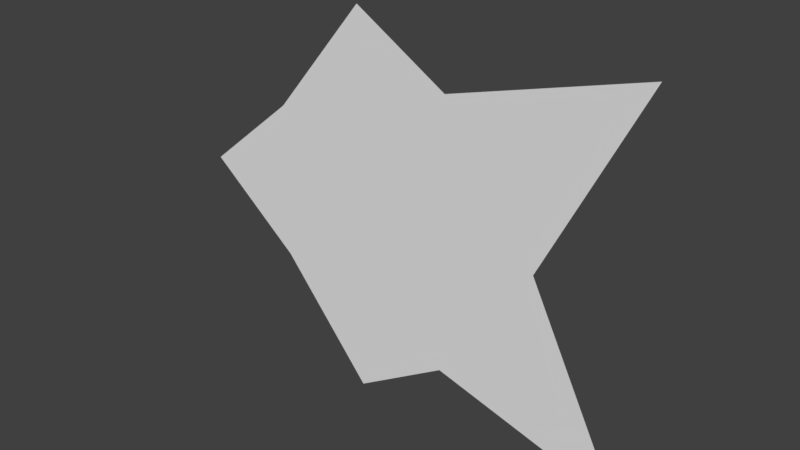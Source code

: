 # Source: flying_monster.blend  (saved by Blender 2.78.0; exported with 4.5.12 LTS)
import bpy
from mathutils import Matrix  # noqa: F401  (used for matrix-valued properties, if any)

bpy.ops.wm.read_factory_settings(use_empty=True)
scene = bpy.context.scene
scene.name = 'Scene'

# ---- collections
col_collection_1 = bpy.data.collections.new('Collection 1'); scene.collection.children.link(col_collection_1)

# ---- world
world_world = bpy.data.worlds.new('World'); scene.world = world_world
world_world.color = (0.05088, 0.05088, 0.05088)
world_world.use_sun_shadow = False
world_world.sun_shadow_jitter_overblur = 0.0
world_world.cycles.sampling_method = 'MANUAL'

# ---- meshes
me_icosphere = bpy.data.meshes.new('Icosphere')
me_icosphere.from_pydata([(-1.0, 0.0, 0.0), (0.0, 0.0, 0.0), (1.0, 0.0, 1.427), (0.0, 0.0, 2.039), (-1.0, 0.0, 0.83), (-1.0, 0.0, -0.83), (0.0, 0.0, -2.039), (1.0, 0.0, -1.427), (3.0, 0.0, -2.0), (3.0, 0.0, 2.0), (1.0, 0.0, 0.0), (2.0, 0.0, 0.0), (-2.0, 0.0, 0.0)], [], [(3, 2, 10, 1), (4, 3, 1, 0), (0, 12, 4), (2, 9, 11, 10), (1, 10, 7, 6), (0, 1, 6, 5), (12, 0, 5), (10, 11, 8, 7)])
_ca = me_icosphere.color_attributes.new('Col', 'BYTE_COLOR', 'CORNER')
_ca.data.foreach_set('color', [0.002732, 1.0, 0.02315, 1.0, 0.0, 1.0, 0.01681, 1.0, 0.0, 0.1144, 1.0, 1.0, 0.0, 0.1144, 1.0, 1.0, 0.0003035, 1.0, 0.01764, 1.0, 0.002732, 1.0, 0.02315, 1.0, 0.0, 0.1144, 1.0, 1.0, 0.0, 0.1144, 1.0, 1.0, 0.0, 0.1144, 1.0, 1.0, 0.0, 0.1144, 1.0, 1.0, 0.0003035, 1.0, 0.01764, 1.0, 0.0, 1.0, 0.01681, 1.0, 0.0, 1.0, 0.01681, 1.0, 0.0, 0.1144, 1.0, 1.0, 0.0, 0.1144, 1.0, 1.0, 0.0, 0.1144, 1.0, 1.0, 0.0, 0.1144, 1.0, 1.0, 1.0, 0.0, 0.5906, 1.0, 1.0, 0.004025, 0.6105, 1.0, 0.0, 0.1144, 1.0, 1.0, 0.0, 0.1144, 1.0, 1.0, 1.0, 0.004025, 0.6105, 1.0, 1.0, 0.002732, 0.6038, 1.0, 0.0, 0.1144, 1.0, 1.0, 0.0, 0.1144, 1.0, 1.0, 1.0, 0.002732, 0.6038, 1.0, 0.0, 0.1144, 1.0, 1.0, 0.0, 0.1144, 1.0, 1.0, 1.0, 0.0, 0.5906, 1.0, 1.0, 0.0, 0.5906, 1.0])
me_icosphere.use_remesh_preserve_volume = False
me_icosphere.use_remesh_preserve_attributes = False
me_icosphere.use_mirror_vertex_groups = False
me_icosphere.update()

# ---- objects
ob_icosphere = bpy.data.objects.new('Icosphere', me_icosphere)

# ---- transforms, parenting, visibility, modifiers, constraints
ob_icosphere.location = (0.0, 0.0, 0.0)
ob_icosphere.lineart.crease_threshold = 0.0

# ---- collection membership
col_collection_1.objects.link(ob_icosphere)

# ---- scene / render settings (as saved in the file)
scene.frame_start = 1; scene.frame_end = 250; scene.frame_set(1)
scene.render.engine = 'BLENDER_EEVEE_NEXT'
scene.render.resolution_percentage = 50
scene.render.dither_intensity = 0.0
scene.cycles.use_denoising = False
scene.cycles.samples = 128
scene.cycles.sampling_pattern = 'TABULATED_SOBOL'
scene.cycles.light_sampling_threshold = 0.0
scene.cycles.use_adaptive_sampling = False
scene.cycles.use_light_tree = False
scene.cycles.blur_glossy = 0.0
scene.cycles.sample_clamp_indirect = 0.0
scene.view_settings.view_transform = 'Standard'
bpy.context.view_layer.update()

# ---- added for rendering (the .blend has no active camera and no usable light): camera, sun
cam_auto = bpy.data.cameras.new('AutoCamera')
cam_auto.lens = 50.0
cam_auto.sensor_width = 36.0
cam_auto.clip_end = 1000.0
ob_auto_camera = bpy.data.objects.new('AutoCamera', cam_auto)
scene.collection.objects.link(ob_auto_camera)
ob_auto_camera.location = (6.47043, -7.16425, 4.77617)
ob_auto_camera.rotation_euler = (1.09748, -7.21219e-08, 0.694738)
scene.camera = ob_auto_camera
light_auto_sun = bpy.data.lights.new('AutoSun', 'SUN')
light_auto_sun.energy = 3.0
light_auto_sun.angle = 0.0523599
ob_auto_sun = bpy.data.objects.new('AutoSun', light_auto_sun)
scene.collection.objects.link(ob_auto_sun)
ob_auto_sun.rotation_euler = (0.872665, 0.174533, 0.523599)
bpy.context.view_layer.update()
